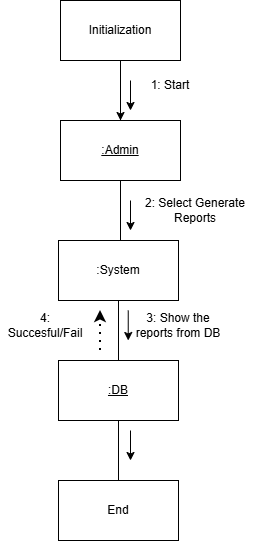

The diagram above was exported from draw.io. Its source (the exported page's mxGraphModel, read from the mxfile embedded in the PNG):
<mxGraphModel dx="1076" dy="671" grid="1" gridSize="10" guides="1" tooltips="1" connect="1" arrows="1" fold="1" page="1" pageScale="1" pageWidth="827" pageHeight="1169" math="0" shadow="0">
  <root>
    <mxCell id="0" />
    <mxCell id="1" parent="0" />
    <mxCell id="S0xe0tbSPSQGJCQU231q-6" edge="1" parent="1" source="S0xe0tbSPSQGJCQU231q-1" style="edgeStyle=orthogonalEdgeStyle;rounded=0;orthogonalLoop=1;jettySize=auto;html=1;" target="S0xe0tbSPSQGJCQU231q-2" value="">
      <mxGeometry relative="1" as="geometry" />
    </mxCell>
    <mxCell id="8Kj1Rm3gWSXEfzd_pb1J-5" edge="1" parent="1" source="S0xe0tbSPSQGJCQU231q-1" style="edgeStyle=orthogonalEdgeStyle;rounded=0;orthogonalLoop=1;jettySize=auto;html=1;endArrow=none;endFill=0;" target="S0xe0tbSPSQGJCQU231q-2" value="">
      <mxGeometry relative="1" as="geometry" />
    </mxCell>
    <mxCell id="S0xe0tbSPSQGJCQU231q-1" parent="1" style="rounded=0;whiteSpace=wrap;html=1;" value="Initialization" vertex="1">
      <mxGeometry height="60" width="120" x="330" y="40" as="geometry" />
    </mxCell>
    <mxCell id="S0xe0tbSPSQGJCQU231q-7" edge="1" parent="1" source="S0xe0tbSPSQGJCQU231q-2" style="edgeStyle=orthogonalEdgeStyle;rounded=0;orthogonalLoop=1;jettySize=auto;html=1;endArrow=none;endFill=0;" value="">
      <mxGeometry relative="1" as="geometry">
        <mxPoint x="390" y="280" as="targetPoint" />
      </mxGeometry>
    </mxCell>
    <mxCell id="S0xe0tbSPSQGJCQU231q-2" parent="1" style="rounded=0;whiteSpace=wrap;html=1;" value="&lt;u&gt;:Admin&lt;/u&gt;" vertex="1">
      <mxGeometry height="60" width="120" x="330" y="160" as="geometry" />
    </mxCell>
    <mxCell id="S0xe0tbSPSQGJCQU231q-20" edge="1" parent="1" style="edgeStyle=orthogonalEdgeStyle;rounded=0;orthogonalLoop=1;jettySize=auto;html=1;endArrow=none;endFill=0;" target="S0xe0tbSPSQGJCQU231q-19" value="">
      <mxGeometry relative="1" as="geometry">
        <mxPoint x="388" y="340" as="sourcePoint" />
      </mxGeometry>
    </mxCell>
    <mxCell id="S0xe0tbSPSQGJCQU231q-9" parent="1" style="text;html=1;whiteSpace=wrap;strokeColor=none;fillColor=none;align=center;verticalAlign=middle;rounded=0;" value="1: Start" vertex="1">
      <mxGeometry height="30" width="60" x="410" y="110" as="geometry" />
    </mxCell>
    <mxCell id="S0xe0tbSPSQGJCQU231q-10" parent="1" style="text;html=1;whiteSpace=wrap;strokeColor=none;fillColor=none;align=center;verticalAlign=middle;rounded=0;" value="2: Select Generate Reports" vertex="1">
      <mxGeometry height="20" width="130" x="400" y="240" as="geometry" />
    </mxCell>
    <mxCell id="S0xe0tbSPSQGJCQU231q-12" edge="1" parent="1" style="endArrow=classic;html=1;rounded=0;" value="">
      <mxGeometry height="50" relative="1" width="50" as="geometry">
        <mxPoint x="400" y="240" as="sourcePoint" />
        <mxPoint x="400" y="270" as="targetPoint" />
      </mxGeometry>
    </mxCell>
    <mxCell id="S0xe0tbSPSQGJCQU231q-14" edge="1" parent="1" style="endArrow=classic;html=1;rounded=0;" value="">
      <mxGeometry height="50" relative="1" width="50" as="geometry">
        <mxPoint x="400" y="120" as="sourcePoint" />
        <mxPoint x="400" y="150" as="targetPoint" />
      </mxGeometry>
    </mxCell>
    <mxCell id="S0xe0tbSPSQGJCQU231q-16" parent="1" style="rounded=0;whiteSpace=wrap;html=1;" value="End" vertex="1">
      <mxGeometry height="60" width="120" x="328" y="520" as="geometry" />
    </mxCell>
    <mxCell id="S0xe0tbSPSQGJCQU231q-21" edge="1" parent="1" source="S0xe0tbSPSQGJCQU231q-19" style="edgeStyle=orthogonalEdgeStyle;rounded=0;orthogonalLoop=1;jettySize=auto;html=1;endArrow=none;endFill=0;" target="S0xe0tbSPSQGJCQU231q-16" value="">
      <mxGeometry relative="1" as="geometry" />
    </mxCell>
    <mxCell id="S0xe0tbSPSQGJCQU231q-19" parent="1" style="rounded=0;whiteSpace=wrap;html=1;" value="&lt;u style=&quot;&quot;&gt;:DB&lt;/u&gt;" vertex="1">
      <mxGeometry height="60" width="120" x="328" y="400" as="geometry" />
    </mxCell>
    <mxCell id="S0xe0tbSPSQGJCQU231q-22" parent="1" style="text;html=1;whiteSpace=wrap;strokeColor=none;fillColor=none;align=center;verticalAlign=middle;rounded=0;" value="3: Show the reports from DB" vertex="1">
      <mxGeometry height="30" width="100" x="398" y="350" as="geometry" />
    </mxCell>
    <mxCell id="S0xe0tbSPSQGJCQU231q-23" edge="1" parent="1" style="endArrow=classic;html=1;rounded=0;" value="">
      <mxGeometry height="50" relative="1" width="50" as="geometry">
        <mxPoint x="397.74" y="350" as="sourcePoint" />
        <mxPoint x="397.74" y="380" as="targetPoint" />
      </mxGeometry>
    </mxCell>
    <mxCell id="8Kj1Rm3gWSXEfzd_pb1J-1" parent="1" style="rounded=0;whiteSpace=wrap;html=1;" value=":System" vertex="1">
      <mxGeometry height="60" width="120" x="328" y="280" as="geometry" />
    </mxCell>
    <mxCell id="8Kj1Rm3gWSXEfzd_pb1J-2" edge="1" parent="1" style="endArrow=classic;dashed=1;html=1;dashPattern=1 3;strokeWidth=2;rounded=0;endFill=1;" value="">
      <mxGeometry height="50" relative="1" width="50" as="geometry">
        <mxPoint x="370" y="390" as="sourcePoint" />
        <mxPoint x="370" y="350" as="targetPoint" />
      </mxGeometry>
    </mxCell>
    <mxCell id="8Kj1Rm3gWSXEfzd_pb1J-4" parent="1" style="text;html=1;whiteSpace=wrap;strokeColor=none;fillColor=none;align=center;verticalAlign=middle;rounded=0;" value="4: Succesful/Fail" vertex="1">
      <mxGeometry height="30" width="90" x="270" y="350" as="geometry" />
    </mxCell>
    <mxCell id="8Kj1Rm3gWSXEfzd_pb1J-7" edge="1" parent="1" style="endArrow=classic;html=1;rounded=0;" value="">
      <mxGeometry height="50" relative="1" width="50" as="geometry">
        <mxPoint x="400" y="470" as="sourcePoint" />
        <mxPoint x="400" y="500" as="targetPoint" />
      </mxGeometry>
    </mxCell>
  </root>
</mxGraphModel>